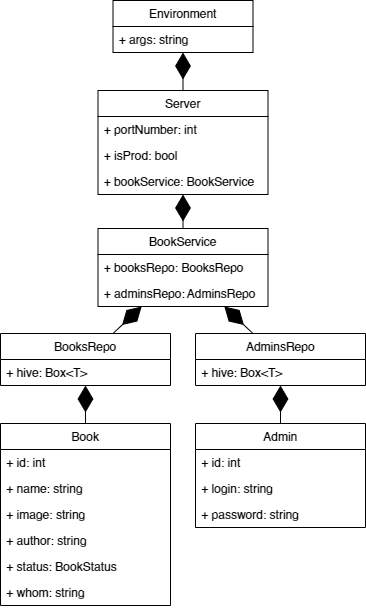

The diagram above was exported from draw.io. Its source (the exported page's mxGraphModel, read from the mxfile embedded in the PNG):
<mxGraphModel dx="583" dy="653" grid="0" gridSize="10" guides="1" tooltips="1" connect="1" arrows="1" fold="1" page="1" pageScale="1" pageWidth="827" pageHeight="1169" math="0" shadow="0">
  <root>
    <mxCell id="0" />
    <mxCell id="1" parent="0" />
    <mxCell id="2" value="Environment" style="swimlane;fontStyle=0;childLayout=stackLayout;horizontal=1;startSize=26;fillColor=none;horizontalStack=0;resizeParent=1;resizeParentMax=0;resizeLast=0;collapsible=1;marginBottom=0;" vertex="1" parent="1">
      <mxGeometry x="1856.5" y="47" width="140" height="52" as="geometry" />
    </mxCell>
    <mxCell id="3" value="+ args: string" style="text;strokeColor=none;fillColor=none;align=left;verticalAlign=top;spacingLeft=4;spacingRight=4;overflow=hidden;rotatable=0;points=[[0,0.5],[1,0.5]];portConstraint=eastwest;" vertex="1" parent="2">
      <mxGeometry y="26" width="140" height="26" as="geometry" />
    </mxCell>
    <mxCell id="4" value="Server" style="swimlane;fontStyle=0;childLayout=stackLayout;horizontal=1;startSize=26;fillColor=none;horizontalStack=0;resizeParent=1;resizeParentMax=0;resizeLast=0;collapsible=1;marginBottom=0;" vertex="1" parent="1">
      <mxGeometry x="1841.5" y="137" width="170" height="104" as="geometry" />
    </mxCell>
    <mxCell id="5" value="+ portNumber: int" style="text;strokeColor=none;fillColor=none;align=left;verticalAlign=top;spacingLeft=4;spacingRight=4;overflow=hidden;rotatable=0;points=[[0,0.5],[1,0.5]];portConstraint=eastwest;" vertex="1" parent="4">
      <mxGeometry y="26" width="170" height="26" as="geometry" />
    </mxCell>
    <mxCell id="6" value="+ isProd: bool&#10;" style="text;strokeColor=none;fillColor=none;align=left;verticalAlign=top;spacingLeft=4;spacingRight=4;overflow=hidden;rotatable=0;points=[[0,0.5],[1,0.5]];portConstraint=eastwest;" vertex="1" parent="4">
      <mxGeometry y="52" width="170" height="26" as="geometry" />
    </mxCell>
    <mxCell id="7" value="+ bookService: BookService" style="text;strokeColor=none;fillColor=none;align=left;verticalAlign=top;spacingLeft=4;spacingRight=4;overflow=hidden;rotatable=0;points=[[0,0.5],[1,0.5]];portConstraint=eastwest;" vertex="1" parent="4">
      <mxGeometry y="78" width="170" height="26" as="geometry" />
    </mxCell>
    <mxCell id="8" value="BookService" style="swimlane;fontStyle=0;childLayout=stackLayout;horizontal=1;startSize=26;fillColor=none;horizontalStack=0;resizeParent=1;resizeParentMax=0;resizeLast=0;collapsible=1;marginBottom=0;" vertex="1" parent="1">
      <mxGeometry x="1841.5" y="275" width="170" height="78" as="geometry" />
    </mxCell>
    <mxCell id="9" value="+ booksRepo: BooksRepo" style="text;strokeColor=none;fillColor=none;align=left;verticalAlign=top;spacingLeft=4;spacingRight=4;overflow=hidden;rotatable=0;points=[[0,0.5],[1,0.5]];portConstraint=eastwest;" vertex="1" parent="8">
      <mxGeometry y="26" width="170" height="26" as="geometry" />
    </mxCell>
    <mxCell id="10" value="+ adminsRepo: AdminsRepo" style="text;strokeColor=none;fillColor=none;align=left;verticalAlign=top;spacingLeft=4;spacingRight=4;overflow=hidden;rotatable=0;points=[[0,0.5],[1,0.5]];portConstraint=eastwest;" vertex="1" parent="8">
      <mxGeometry y="52" width="170" height="26" as="geometry" />
    </mxCell>
    <mxCell id="11" value="" style="endArrow=diamondThin;endFill=1;endSize=24;html=1;rounded=0;" edge="1" source="4" target="2" parent="1">
      <mxGeometry width="160" relative="1" as="geometry">
        <mxPoint x="1956.5" y="167" as="sourcePoint" />
        <mxPoint x="2116.5" y="167" as="targetPoint" />
      </mxGeometry>
    </mxCell>
    <mxCell id="12" value="" style="endArrow=diamondThin;endFill=1;endSize=24;html=1;rounded=0;" edge="1" source="8" target="4" parent="1">
      <mxGeometry width="160" relative="1" as="geometry">
        <mxPoint x="2136.5" y="177" as="sourcePoint" />
        <mxPoint x="2296.5" y="177" as="targetPoint" />
      </mxGeometry>
    </mxCell>
    <mxCell id="13" value="BooksRepo" style="swimlane;fontStyle=0;childLayout=stackLayout;horizontal=1;startSize=26;fillColor=none;horizontalStack=0;resizeParent=1;resizeParentMax=0;resizeLast=0;collapsible=1;marginBottom=0;" vertex="1" parent="1">
      <mxGeometry x="1744" y="380" width="170" height="52" as="geometry" />
    </mxCell>
    <mxCell id="14" value="+ hive: Box&lt;T&gt;" style="text;strokeColor=none;fillColor=none;align=left;verticalAlign=top;spacingLeft=4;spacingRight=4;overflow=hidden;rotatable=0;points=[[0,0.5],[1,0.5]];portConstraint=eastwest;" vertex="1" parent="13">
      <mxGeometry y="26" width="170" height="26" as="geometry" />
    </mxCell>
    <mxCell id="15" value="" style="endArrow=diamondThin;endFill=1;endSize=24;html=1;rounded=0;" edge="1" source="13" target="8" parent="1">
      <mxGeometry width="160" relative="1" as="geometry">
        <mxPoint x="2046.5" y="344" as="sourcePoint" />
        <mxPoint x="1878.3670886075952" y="379.9999999999999" as="targetPoint" />
      </mxGeometry>
    </mxCell>
    <mxCell id="16" value="Book" style="swimlane;fontStyle=0;childLayout=stackLayout;horizontal=1;startSize=26;fillColor=none;horizontalStack=0;resizeParent=1;resizeParentMax=0;resizeLast=0;collapsible=1;marginBottom=0;" vertex="1" parent="1">
      <mxGeometry x="1744" y="470" width="170" height="182" as="geometry" />
    </mxCell>
    <mxCell id="17" value="+ id: int&#10;" style="text;strokeColor=none;fillColor=none;align=left;verticalAlign=top;spacingLeft=4;spacingRight=4;overflow=hidden;rotatable=0;points=[[0,0.5],[1,0.5]];portConstraint=eastwest;" vertex="1" parent="16">
      <mxGeometry y="26" width="170" height="26" as="geometry" />
    </mxCell>
    <mxCell id="18" value="+ name: string&#10;" style="text;strokeColor=none;fillColor=none;align=left;verticalAlign=top;spacingLeft=4;spacingRight=4;overflow=hidden;rotatable=0;points=[[0,0.5],[1,0.5]];portConstraint=eastwest;" vertex="1" parent="16">
      <mxGeometry y="52" width="170" height="26" as="geometry" />
    </mxCell>
    <mxCell id="19" value="+ image: string&#10;" style="text;strokeColor=none;fillColor=none;align=left;verticalAlign=top;spacingLeft=4;spacingRight=4;overflow=hidden;rotatable=0;points=[[0,0.5],[1,0.5]];portConstraint=eastwest;" vertex="1" parent="16">
      <mxGeometry y="78" width="170" height="26" as="geometry" />
    </mxCell>
    <mxCell id="20" value="+ author: string&#10;" style="text;strokeColor=none;fillColor=none;align=left;verticalAlign=top;spacingLeft=4;spacingRight=4;overflow=hidden;rotatable=0;points=[[0,0.5],[1,0.5]];portConstraint=eastwest;" vertex="1" parent="16">
      <mxGeometry y="104" width="170" height="26" as="geometry" />
    </mxCell>
    <mxCell id="21" value="+ status: BookStatus&#10;" style="text;strokeColor=none;fillColor=none;align=left;verticalAlign=top;spacingLeft=4;spacingRight=4;overflow=hidden;rotatable=0;points=[[0,0.5],[1,0.5]];portConstraint=eastwest;" vertex="1" parent="16">
      <mxGeometry y="130" width="170" height="26" as="geometry" />
    </mxCell>
    <mxCell id="22" value="+ whom: string&#10;" style="text;strokeColor=none;fillColor=none;align=left;verticalAlign=top;spacingLeft=4;spacingRight=4;overflow=hidden;rotatable=0;points=[[0,0.5],[1,0.5]];portConstraint=eastwest;" vertex="1" parent="16">
      <mxGeometry y="156" width="170" height="26" as="geometry" />
    </mxCell>
    <mxCell id="23" value="" style="endArrow=diamondThin;endFill=1;endSize=24;html=1;rounded=0;" edge="1" source="16" target="13" parent="1">
      <mxGeometry width="160" relative="1" as="geometry">
        <mxPoint x="1739" y="450" as="sourcePoint" />
        <mxPoint x="1899" y="450" as="targetPoint" />
      </mxGeometry>
    </mxCell>
    <mxCell id="24" value="AdminsRepo" style="swimlane;fontStyle=0;childLayout=stackLayout;horizontal=1;startSize=26;fillColor=none;horizontalStack=0;resizeParent=1;resizeParentMax=0;resizeLast=0;collapsible=1;marginBottom=0;" vertex="1" parent="1">
      <mxGeometry x="1939" y="380" width="170" height="52" as="geometry" />
    </mxCell>
    <mxCell id="25" value="+ hive: Box&lt;T&gt;" style="text;strokeColor=none;fillColor=none;align=left;verticalAlign=top;spacingLeft=4;spacingRight=4;overflow=hidden;rotatable=0;points=[[0,0.5],[1,0.5]];portConstraint=eastwest;" vertex="1" parent="24">
      <mxGeometry y="26" width="170" height="26" as="geometry" />
    </mxCell>
    <mxCell id="26" value="Admin" style="swimlane;fontStyle=0;childLayout=stackLayout;horizontal=1;startSize=26;fillColor=none;horizontalStack=0;resizeParent=1;resizeParentMax=0;resizeLast=0;collapsible=1;marginBottom=0;" vertex="1" parent="1">
      <mxGeometry x="1939" y="470" width="170" height="104" as="geometry" />
    </mxCell>
    <mxCell id="27" value="+ id: int&#10;" style="text;strokeColor=none;fillColor=none;align=left;verticalAlign=top;spacingLeft=4;spacingRight=4;overflow=hidden;rotatable=0;points=[[0,0.5],[1,0.5]];portConstraint=eastwest;" vertex="1" parent="26">
      <mxGeometry y="26" width="170" height="26" as="geometry" />
    </mxCell>
    <mxCell id="28" value="+ login: string&#10;" style="text;strokeColor=none;fillColor=none;align=left;verticalAlign=top;spacingLeft=4;spacingRight=4;overflow=hidden;rotatable=0;points=[[0,0.5],[1,0.5]];portConstraint=eastwest;" vertex="1" parent="26">
      <mxGeometry y="52" width="170" height="26" as="geometry" />
    </mxCell>
    <mxCell id="29" value="+ password: string&#10;" style="text;strokeColor=none;fillColor=none;align=left;verticalAlign=top;spacingLeft=4;spacingRight=4;overflow=hidden;rotatable=0;points=[[0,0.5],[1,0.5]];portConstraint=eastwest;" vertex="1" parent="26">
      <mxGeometry y="78" width="170" height="26" as="geometry" />
    </mxCell>
    <mxCell id="30" value="" style="endArrow=diamondThin;endFill=1;endSize=24;html=1;rounded=0;" edge="1" source="24" target="8" parent="1">
      <mxGeometry width="160" relative="1" as="geometry">
        <mxPoint x="2026.5" y="354" as="sourcePoint" />
        <mxPoint x="1974.6329113924053" y="379.9999999999999" as="targetPoint" />
      </mxGeometry>
    </mxCell>
    <mxCell id="31" value="" style="endArrow=diamondThin;endFill=1;endSize=24;html=1;rounded=0;" edge="1" source="26" target="24" parent="1">
      <mxGeometry width="160" relative="1" as="geometry">
        <mxPoint x="1929" y="450" as="sourcePoint" />
        <mxPoint x="2089" y="450" as="targetPoint" />
      </mxGeometry>
    </mxCell>
  </root>
</mxGraphModel>